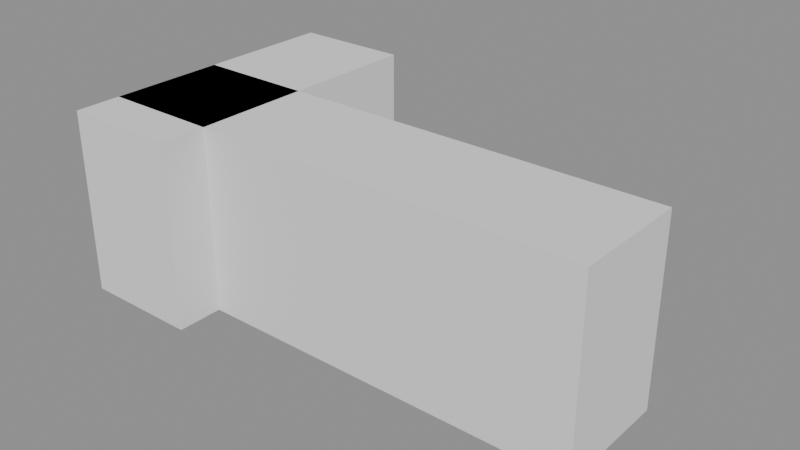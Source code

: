 # Source: p0077.blend  (saved by Blender 4.5.90; exported with 4.5.12 LTS)
import bpy
from mathutils import Matrix  # noqa: F401  (used for matrix-valued properties, if any)

bpy.ops.wm.read_factory_settings(use_empty=True)
scene = bpy.context.scene
scene.name = 'Scene'

# ---- collections
col_asset_p0077 = bpy.data.collections.new('Asset_p0077'); scene.collection.children.link(col_asset_p0077)

# ---- meshes
me_cube_001 = bpy.data.meshes.new('Cube.001')
me_cube_001.from_pydata([(-0.7, -1.8, -1.1), (-0.7, -1.8, 1.1), (-0.7, 1.8, -1.1), (-0.7, 1.8, 1.1), (0.7, -1.8, -1.1), (0.7, -1.8, 1.1), (0.7, 1.8, -1.1), (0.7, 1.8, 1.1)], [], [(0, 1, 3, 2), (2, 3, 7, 6), (6, 7, 5, 4), (4, 5, 1, 0), (2, 6, 4, 0), (7, 3, 1, 5)])
_uv = me_cube_001.uv_layers.new(name='UVMap')
_uv.uv.foreach_set('vector', [0.375, 0.0, 0.625, 0.0, 0.625, 0.25, 0.375, 0.25, 0.375, 0.25, 0.625, 0.25, 0.625, 0.5, 0.375, 0.5, 0.375, 0.5, 0.625, 0.5, 0.625, 0.75, 0.375, 0.75, 0.375, 0.75, 0.625, 0.75, 0.625, 1.0, 0.375, 1.0, 0.125, 0.5, 0.375, 0.5, 0.375, 0.75, 0.125, 0.75, 0.625, 0.5, 0.875, 0.5, 0.875, 0.75, 0.625, 0.75])
me_cube_001.update()
me_cube = bpy.data.meshes.new('Cube')
me_cube.from_pydata([(-3.0, -0.7, -1.1), (-3.0, -0.7, 1.1), (-3.0, 0.7, -1.1), (-3.0, 0.7, 1.1), (3.0, -0.7, -1.1), (3.0, -0.7, 1.1), (3.0, 0.7, -1.1), (3.0, 0.7, 1.1)], [], [(0, 1, 3, 2), (2, 3, 7, 6), (6, 7, 5, 4), (4, 5, 1, 0), (2, 6, 4, 0), (7, 3, 1, 5)])
_uv = me_cube.uv_layers.new(name='UVMap')
_uv.uv.foreach_set('vector', [0.375, 0.0, 0.625, 0.0, 0.625, 0.25, 0.375, 0.25, 0.375, 0.25, 0.625, 0.25, 0.625, 0.5, 0.375, 0.5, 0.375, 0.5, 0.625, 0.5, 0.625, 0.75, 0.375, 0.75, 0.375, 0.75, 0.625, 0.75, 0.625, 1.0, 0.375, 1.0, 0.125, 0.5, 0.375, 0.5, 0.375, 0.75, 0.125, 0.75, 0.625, 0.5, 0.875, 0.5, 0.875, 0.75, 0.625, 0.75])
me_cube.update()

# ---- objects
ob_mostrador_brazocorto = bpy.data.objects.new('Mostrador_BrazoCorto', me_cube_001)
ob_mostrador_brazolargo = bpy.data.objects.new('Mostrador_BrazoLargo', me_cube)

# ---- transforms, parenting, visibility, modifiers, constraints
ob_mostrador_brazocorto.location = (-1.15, 0.0, 0.55)
ob_mostrador_brazolargo.location = (1.15, -0.55, 0.55)

# ---- collection membership
col_asset_p0077.objects.link(ob_mostrador_brazocorto)
col_asset_p0077.objects.link(ob_mostrador_brazolargo)

# ---- scene / render settings (as saved in the file)
scene.frame_start = 1; scene.frame_end = 250; scene.frame_set(1)
scene.render.engine = 'BLENDER_EEVEE_NEXT'
bpy.context.view_layer.update()

# ---- added for rendering (the .blend has no active camera and no usable light): camera, sun + grey world if the file has none
cam_auto = bpy.data.cameras.new('AutoCamera')
cam_auto.lens = 50.0
cam_auto.sensor_width = 36.0
cam_auto.clip_end = 1000.0
ob_auto_camera = bpy.data.objects.new('AutoCamera', cam_auto)
scene.collection.objects.link(ob_auto_camera)
ob_auto_camera.location = (7.93638, -8.14366, 5.97911)
ob_auto_camera.rotation_euler = (1.09748, -7.21219e-08, 0.694738)
scene.camera = ob_auto_camera
light_auto_sun = bpy.data.lights.new('AutoSun', 'SUN')
light_auto_sun.energy = 3.0
light_auto_sun.angle = 0.0523599
ob_auto_sun = bpy.data.objects.new('AutoSun', light_auto_sun)
scene.collection.objects.link(ob_auto_sun)
ob_auto_sun.rotation_euler = (0.872665, 0.174533, 0.523599)
if scene.world is None:
    world_auto = bpy.data.worlds.new('AutoWorld')
    world_auto.color = (0.3, 0.3, 0.3)
    scene.world = world_auto
bpy.context.view_layer.update()
